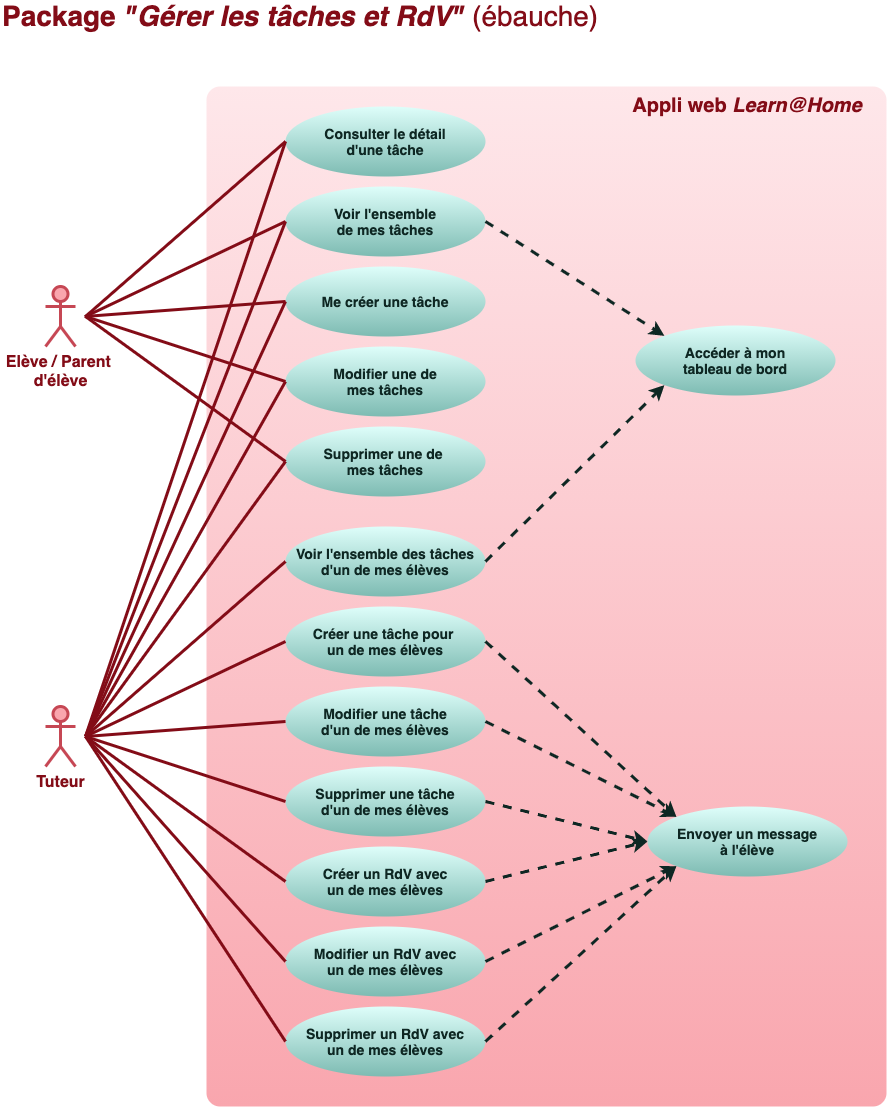

The diagram above was exported from draw.io. Its source (the exported page's mxGraphModel, read from the mxfile embedded in the PNG):
<mxGraphModel dx="1296" dy="957" grid="0" gridSize="10" guides="1" tooltips="1" connect="1" arrows="1" fold="1" page="1" pageScale="1" pageWidth="1169" pageHeight="827" background="#ffffff" math="0" shadow="0">
  <root>
    <mxCell id="0" />
    <mxCell id="1" parent="0" />
    <mxCell id="2" value="&lt;font style=&quot;font-size: 16px&quot;&gt;Elève / Parent &lt;br&gt;d'élève&lt;/font&gt;" style="shape=umlActor;verticalLabelPosition=bottom;verticalAlign=top;html=1;strokeWidth=3;strokeColor=#C64754;fillColor=#f9a6ae;fontColor=#830C17;fontStyle=1" parent="1" vertex="1">
      <mxGeometry x="80" y="340" width="30" height="60" as="geometry" />
    </mxCell>
    <mxCell id="9" value="&lt;font size=&quot;1&quot; color=&quot;#830c17&quot;&gt;&lt;span style=&quot;font-size: 28px&quot;&gt;&lt;b&gt;Package &lt;/b&gt;&lt;i style=&quot;font-weight: bold&quot;&gt;&quot;Gérer les tâches et RdV&quot;&lt;/i&gt; (ébauche)&lt;/span&gt;&lt;/font&gt;" style="text;html=1;strokeColor=none;fillColor=none;align=left;verticalAlign=middle;whiteSpace=wrap;rounded=0;fontColor=#660000;" parent="1" vertex="1">
      <mxGeometry x="35" y="60" width="610" height="20" as="geometry" />
    </mxCell>
    <mxCell id="10" value="" style="rounded=1;whiteSpace=wrap;html=1;fontColor=#660000;strokeWidth=3;strokeColor=none;fillColor=#F9A6AE;gradientColor=#fee7ea;gradientDirection=north;arcSize=2;" parent="1" vertex="1">
      <mxGeometry x="241" y="140" width="680" height="1020" as="geometry" />
    </mxCell>
    <mxCell id="12" value="&lt;font style=&quot;font-size: 16px&quot;&gt;Tuteur&lt;br&gt;&lt;/font&gt;" style="shape=umlActor;verticalLabelPosition=bottom;verticalAlign=top;html=1;strokeWidth=3;strokeColor=#C64754;fillColor=#f9a6ae;fontColor=#830C17;fontStyle=1" parent="1" vertex="1">
      <mxGeometry x="80" y="760" width="30" height="60" as="geometry" />
    </mxCell>
    <mxCell id="13" value="&lt;font color=&quot;#830c17&quot;&gt;&lt;span style=&quot;font-size: 20px&quot;&gt;&lt;b&gt;Appli web&lt;i&gt; Learn@Home&lt;/i&gt;&lt;/b&gt;&lt;/span&gt;&lt;/font&gt;" style="text;html=1;strokeColor=none;fillColor=none;align=center;verticalAlign=middle;whiteSpace=wrap;rounded=0;fontColor=#660000;" parent="1" vertex="1">
      <mxGeometry x="657" y="149" width="250" height="20" as="geometry" />
    </mxCell>
    <mxCell id="19" value="&lt;font style=&quot;font-size: 14px&quot;&gt;&lt;b&gt;&lt;font style=&quot;font-size: 14px&quot;&gt;Consulter le détail&lt;br&gt;&lt;/font&gt;d'une tâche&lt;br&gt;&lt;/b&gt;&lt;/font&gt;" style="ellipse;whiteSpace=wrap;html=1;rounded=1;strokeWidth=3;fontColor=#0e2723;strokeColor=none;fillColor=#defefa;gradientColor=#7dbbb2;" parent="1" vertex="1">
      <mxGeometry x="320" y="160" width="200" height="70" as="geometry" />
    </mxCell>
    <mxCell id="31" value="" style="endArrow=none;html=1;fontColor=#0e2723;strokeWidth=3;strokeColor=#830C17;exitX=0;exitY=0.5;exitDx=0;exitDy=0;" parent="1" source="19" edge="1">
      <mxGeometry width="50" height="50" relative="1" as="geometry">
        <mxPoint x="338.5" y="292" as="sourcePoint" />
        <mxPoint x="120" y="370" as="targetPoint" />
      </mxGeometry>
    </mxCell>
    <mxCell id="34" value="" style="endArrow=none;html=1;fontColor=#0e2723;strokeWidth=3;strokeColor=#830C17;exitX=0;exitY=0.5;exitDx=0;exitDy=0;" parent="1" source="19" edge="1">
      <mxGeometry width="50" height="50" relative="1" as="geometry">
        <mxPoint x="338.5" y="292" as="sourcePoint" />
        <mxPoint x="120" y="790" as="targetPoint" />
      </mxGeometry>
    </mxCell>
    <mxCell id="37" value="&lt;font style=&quot;font-size: 14px&quot;&gt;&lt;b&gt;Me créer une tâche&lt;br&gt;&lt;/b&gt;&lt;/font&gt;" style="ellipse;whiteSpace=wrap;html=1;rounded=1;strokeWidth=3;fontColor=#0e2723;strokeColor=none;fillColor=#defefa;gradientColor=#7dbbb2;" parent="1" vertex="1">
      <mxGeometry x="320" y="320" width="200" height="70" as="geometry" />
    </mxCell>
    <mxCell id="38" value="" style="endArrow=none;html=1;fontColor=#0e2723;strokeWidth=3;strokeColor=#830C17;exitX=0;exitY=0.5;exitDx=0;exitDy=0;" parent="1" source="37" edge="1">
      <mxGeometry width="50" height="50" relative="1" as="geometry">
        <mxPoint x="495" y="530" as="sourcePoint" />
        <mxPoint x="119" y="370" as="targetPoint" />
      </mxGeometry>
    </mxCell>
    <mxCell id="39" value="" style="endArrow=none;html=1;fontColor=#0e2723;strokeWidth=3;strokeColor=#830C17;exitX=0;exitY=0.5;exitDx=0;exitDy=0;" parent="1" source="37" edge="1">
      <mxGeometry width="50" height="50" relative="1" as="geometry">
        <mxPoint x="495" y="382" as="sourcePoint" />
        <mxPoint x="120" y="790" as="targetPoint" />
      </mxGeometry>
    </mxCell>
    <mxCell id="40" value="&lt;font style=&quot;font-size: 14px&quot;&gt;&lt;b&gt;Voir l'ensemble&lt;br&gt;de mes tâches&lt;/b&gt;&lt;b&gt;&lt;br&gt;&lt;/b&gt;&lt;/font&gt;" style="ellipse;whiteSpace=wrap;html=1;rounded=1;strokeWidth=3;fontColor=#0e2723;strokeColor=none;fillColor=#defefa;gradientColor=#7dbbb2;" vertex="1" parent="1">
      <mxGeometry x="320" y="240" width="200" height="70" as="geometry" />
    </mxCell>
    <mxCell id="41" value="&lt;font style=&quot;font-size: 14px&quot;&gt;&lt;b&gt;Voir l'ensemble des tâches d'un de mes élèves&lt;br&gt;&lt;/b&gt;&lt;/font&gt;" style="ellipse;whiteSpace=wrap;html=1;rounded=1;strokeWidth=3;fontColor=#0e2723;strokeColor=none;fillColor=#defefa;gradientColor=#7dbbb2;" vertex="1" parent="1">
      <mxGeometry x="320" y="580" width="200" height="70" as="geometry" />
    </mxCell>
    <mxCell id="42" value="&lt;font style=&quot;font-size: 14px&quot;&gt;&lt;b&gt;Modifier une de&lt;br&gt;mes tâches&lt;br&gt;&lt;/b&gt;&lt;/font&gt;" style="ellipse;whiteSpace=wrap;html=1;rounded=1;strokeWidth=3;fontColor=#0e2723;strokeColor=none;fillColor=#defefa;gradientColor=#7dbbb2;" vertex="1" parent="1">
      <mxGeometry x="320" y="400" width="200" height="70" as="geometry" />
    </mxCell>
    <mxCell id="43" value="&lt;font style=&quot;font-size: 14px&quot;&gt;&lt;b&gt;Modifier une tâche&lt;br&gt;d'un de mes élèves&lt;br&gt;&lt;/b&gt;&lt;/font&gt;" style="ellipse;whiteSpace=wrap;html=1;rounded=1;strokeWidth=3;fontColor=#0e2723;strokeColor=none;fillColor=#defefa;gradientColor=#7dbbb2;" vertex="1" parent="1">
      <mxGeometry x="320" y="740" width="200" height="70" as="geometry" />
    </mxCell>
    <mxCell id="44" value="&lt;font style=&quot;font-size: 14px&quot;&gt;&lt;b&gt;Accéder à mon&lt;br&gt;tableau de bord&lt;br&gt;&lt;/b&gt;&lt;/font&gt;" style="ellipse;whiteSpace=wrap;html=1;rounded=1;strokeWidth=3;fontColor=#0e2723;strokeColor=none;fillColor=#defefa;gradientColor=#7dbbb2;" vertex="1" parent="1">
      <mxGeometry x="670" y="379" width="200" height="70" as="geometry" />
    </mxCell>
    <mxCell id="45" value="&lt;font style=&quot;font-size: 14px&quot;&gt;&lt;b&gt;Supprimer une de &lt;br&gt;mes tâches&lt;br&gt;&lt;/b&gt;&lt;/font&gt;" style="ellipse;whiteSpace=wrap;html=1;rounded=1;strokeWidth=3;fontColor=#0e2723;strokeColor=none;fillColor=#defefa;gradientColor=#7dbbb2;" vertex="1" parent="1">
      <mxGeometry x="320" y="480" width="200" height="70" as="geometry" />
    </mxCell>
    <mxCell id="46" value="&lt;font style=&quot;font-size: 14px&quot;&gt;&lt;b&gt;Supprimer une tâche&lt;br&gt;d'un de mes élèves&lt;br&gt;&lt;/b&gt;&lt;/font&gt;" style="ellipse;whiteSpace=wrap;html=1;rounded=1;strokeWidth=3;fontColor=#0e2723;strokeColor=none;fillColor=#defefa;gradientColor=#7dbbb2;" vertex="1" parent="1">
      <mxGeometry x="320" y="820" width="200" height="70" as="geometry" />
    </mxCell>
    <mxCell id="47" value="&lt;font style=&quot;font-size: 14px&quot;&gt;&lt;b&gt;Créer une tâche pour &lt;br&gt;un de mes élèves&lt;br&gt;&lt;/b&gt;&lt;/font&gt;" style="ellipse;whiteSpace=wrap;html=1;rounded=1;strokeWidth=3;fontColor=#0e2723;strokeColor=none;fillColor=#defefa;gradientColor=#7dbbb2;" vertex="1" parent="1">
      <mxGeometry x="320" y="660" width="200" height="70" as="geometry" />
    </mxCell>
    <mxCell id="48" value="&lt;font style=&quot;font-size: 14px&quot;&gt;&lt;b&gt;Créer un RdV avec&lt;br&gt;un de mes élèves&lt;br&gt;&lt;/b&gt;&lt;/font&gt;" style="ellipse;whiteSpace=wrap;html=1;rounded=1;strokeWidth=3;fontColor=#0e2723;strokeColor=none;fillColor=#defefa;gradientColor=#7dbbb2;" vertex="1" parent="1">
      <mxGeometry x="320" y="900" width="200" height="70" as="geometry" />
    </mxCell>
    <mxCell id="49" value="&lt;font style=&quot;font-size: 14px&quot;&gt;&lt;b&gt;Modifier un RdV avec&lt;br&gt;un de mes élèves&lt;br&gt;&lt;/b&gt;&lt;/font&gt;" style="ellipse;whiteSpace=wrap;html=1;rounded=1;strokeWidth=3;fontColor=#0e2723;strokeColor=none;fillColor=#defefa;gradientColor=#7dbbb2;" vertex="1" parent="1">
      <mxGeometry x="320" y="980" width="200" height="70" as="geometry" />
    </mxCell>
    <mxCell id="50" value="&lt;font style=&quot;font-size: 14px&quot;&gt;&lt;b&gt;Supprimer un RdV avec&lt;br&gt;un de mes élèves&lt;br&gt;&lt;/b&gt;&lt;/font&gt;" style="ellipse;whiteSpace=wrap;html=1;rounded=1;strokeWidth=3;fontColor=#0e2723;strokeColor=none;fillColor=#defefa;gradientColor=#7dbbb2;" vertex="1" parent="1">
      <mxGeometry x="320" y="1060" width="200" height="70" as="geometry" />
    </mxCell>
    <mxCell id="51" value="&lt;font style=&quot;font-size: 14px&quot;&gt;&lt;b&gt;Envoyer un message&lt;br&gt;à l'élève&lt;br&gt;&lt;/b&gt;&lt;/font&gt;" style="ellipse;whiteSpace=wrap;html=1;rounded=1;strokeWidth=3;fontColor=#0e2723;strokeColor=none;fillColor=#defefa;gradientColor=#7dbbb2;" vertex="1" parent="1">
      <mxGeometry x="682" y="860" width="200" height="70" as="geometry" />
    </mxCell>
    <mxCell id="53" value="" style="endArrow=none;html=1;fontColor=#0e2723;strokeWidth=3;strokeColor=#830C17;exitX=0;exitY=0.5;exitDx=0;exitDy=0;" edge="1" parent="1" source="40">
      <mxGeometry width="50" height="50" relative="1" as="geometry">
        <mxPoint x="330" y="205" as="sourcePoint" />
        <mxPoint x="120" y="370" as="targetPoint" />
      </mxGeometry>
    </mxCell>
    <mxCell id="54" value="" style="endArrow=none;html=1;fontColor=#0e2723;strokeWidth=3;strokeColor=#830C17;exitX=0;exitY=0.5;exitDx=0;exitDy=0;" edge="1" parent="1" source="42">
      <mxGeometry width="50" height="50" relative="1" as="geometry">
        <mxPoint x="330" y="285" as="sourcePoint" />
        <mxPoint x="120" y="370" as="targetPoint" />
      </mxGeometry>
    </mxCell>
    <mxCell id="55" value="" style="endArrow=none;html=1;fontColor=#0e2723;strokeWidth=3;strokeColor=#830C17;exitX=0;exitY=0.5;exitDx=0;exitDy=0;" edge="1" parent="1" source="45">
      <mxGeometry width="50" height="50" relative="1" as="geometry">
        <mxPoint x="330" y="445" as="sourcePoint" />
        <mxPoint x="120" y="370" as="targetPoint" />
      </mxGeometry>
    </mxCell>
    <mxCell id="56" value="" style="endArrow=none;html=1;fontColor=#0e2723;strokeWidth=3;strokeColor=#830C17;exitX=0;exitY=0.5;exitDx=0;exitDy=0;" edge="1" parent="1" source="40">
      <mxGeometry width="50" height="50" relative="1" as="geometry">
        <mxPoint x="330" y="365" as="sourcePoint" />
        <mxPoint x="120" y="790" as="targetPoint" />
      </mxGeometry>
    </mxCell>
    <mxCell id="57" value="" style="endArrow=none;html=1;fontColor=#0e2723;strokeWidth=3;strokeColor=#830C17;exitX=0;exitY=0.5;exitDx=0;exitDy=0;" edge="1" parent="1" source="42">
      <mxGeometry width="50" height="50" relative="1" as="geometry">
        <mxPoint x="330" y="285" as="sourcePoint" />
        <mxPoint x="120" y="790" as="targetPoint" />
      </mxGeometry>
    </mxCell>
    <mxCell id="58" value="" style="endArrow=none;html=1;fontColor=#0e2723;strokeWidth=3;strokeColor=#830C17;exitX=0;exitY=0.5;exitDx=0;exitDy=0;" edge="1" parent="1" source="45">
      <mxGeometry width="50" height="50" relative="1" as="geometry">
        <mxPoint x="330" y="445" as="sourcePoint" />
        <mxPoint x="120" y="790" as="targetPoint" />
      </mxGeometry>
    </mxCell>
    <mxCell id="59" value="" style="endArrow=none;html=1;fontColor=#0e2723;strokeWidth=3;strokeColor=#830C17;exitX=0;exitY=0.5;exitDx=0;exitDy=0;" edge="1" parent="1" source="41">
      <mxGeometry width="50" height="50" relative="1" as="geometry">
        <mxPoint x="330" y="525" as="sourcePoint" />
        <mxPoint x="120" y="790" as="targetPoint" />
      </mxGeometry>
    </mxCell>
    <mxCell id="60" value="" style="endArrow=none;html=1;fontColor=#0e2723;strokeWidth=3;strokeColor=#830C17;exitX=0;exitY=0.5;exitDx=0;exitDy=0;" edge="1" parent="1" source="47">
      <mxGeometry width="50" height="50" relative="1" as="geometry">
        <mxPoint x="330" y="625" as="sourcePoint" />
        <mxPoint x="120" y="790" as="targetPoint" />
      </mxGeometry>
    </mxCell>
    <mxCell id="61" value="" style="endArrow=none;html=1;fontColor=#0e2723;strokeWidth=3;strokeColor=#830C17;exitX=0;exitY=0.5;exitDx=0;exitDy=0;" edge="1" parent="1" source="43">
      <mxGeometry width="50" height="50" relative="1" as="geometry">
        <mxPoint x="330" y="705" as="sourcePoint" />
        <mxPoint x="120" y="790" as="targetPoint" />
      </mxGeometry>
    </mxCell>
    <mxCell id="62" value="" style="endArrow=none;html=1;fontColor=#0e2723;strokeWidth=3;strokeColor=#830C17;exitX=0;exitY=0.5;exitDx=0;exitDy=0;" edge="1" parent="1" source="46">
      <mxGeometry width="50" height="50" relative="1" as="geometry">
        <mxPoint x="330" y="785" as="sourcePoint" />
        <mxPoint x="120" y="790" as="targetPoint" />
      </mxGeometry>
    </mxCell>
    <mxCell id="63" value="" style="endArrow=none;html=1;fontColor=#0e2723;strokeWidth=3;strokeColor=#830C17;exitX=0;exitY=0.5;exitDx=0;exitDy=0;" edge="1" parent="1" source="48">
      <mxGeometry width="50" height="50" relative="1" as="geometry">
        <mxPoint x="330" y="865" as="sourcePoint" />
        <mxPoint x="120" y="790" as="targetPoint" />
      </mxGeometry>
    </mxCell>
    <mxCell id="64" value="" style="endArrow=none;html=1;fontColor=#0e2723;strokeWidth=3;strokeColor=#830C17;exitX=0;exitY=0.5;exitDx=0;exitDy=0;" edge="1" parent="1" source="49">
      <mxGeometry width="50" height="50" relative="1" as="geometry">
        <mxPoint x="330" y="945" as="sourcePoint" />
        <mxPoint x="120" y="790" as="targetPoint" />
      </mxGeometry>
    </mxCell>
    <mxCell id="65" value="" style="endArrow=none;html=1;fontColor=#0e2723;strokeWidth=3;strokeColor=#830C17;exitX=0;exitY=0.5;exitDx=0;exitDy=0;" edge="1" parent="1" source="50">
      <mxGeometry width="50" height="50" relative="1" as="geometry">
        <mxPoint x="340" y="955" as="sourcePoint" />
        <mxPoint x="120" y="790" as="targetPoint" />
      </mxGeometry>
    </mxCell>
    <mxCell id="66" value="" style="endArrow=classic;html=1;fontColor=#0e2723;strokeColor=#0E2723;strokeWidth=3;exitX=1;exitY=0.5;exitDx=0;exitDy=0;dashed=1;entryX=0;entryY=0;entryDx=0;entryDy=0;" edge="1" parent="1" source="40" target="44">
      <mxGeometry width="50" height="50" relative="1" as="geometry">
        <mxPoint x="520" y="265" as="sourcePoint" />
        <mxPoint x="650" y="260" as="targetPoint" />
      </mxGeometry>
    </mxCell>
    <mxCell id="67" value="" style="endArrow=classic;html=1;fontColor=#0e2723;strokeColor=#0E2723;strokeWidth=3;exitX=1;exitY=0.5;exitDx=0;exitDy=0;dashed=1;entryX=0;entryY=1;entryDx=0;entryDy=0;" edge="1" parent="1" source="41" target="44">
      <mxGeometry width="50" height="50" relative="1" as="geometry">
        <mxPoint x="530" y="285" as="sourcePoint" />
        <mxPoint x="630" y="290" as="targetPoint" />
      </mxGeometry>
    </mxCell>
    <mxCell id="69" value="" style="endArrow=classic;html=1;fontColor=#0e2723;strokeColor=#0E2723;strokeWidth=3;exitX=1;exitY=0.5;exitDx=0;exitDy=0;dashed=1;entryX=0;entryY=0;entryDx=0;entryDy=0;" edge="1" parent="1" source="47" target="51">
      <mxGeometry width="50" height="50" relative="1" as="geometry">
        <mxPoint x="530" y="625" as="sourcePoint" />
        <mxPoint x="709.2893218813454" y="448.748737341529" as="targetPoint" />
      </mxGeometry>
    </mxCell>
    <mxCell id="70" value="" style="endArrow=classic;html=1;fontColor=#0e2723;strokeColor=#0E2723;strokeWidth=3;exitX=1;exitY=0.5;exitDx=0;exitDy=0;dashed=1;entryX=0;entryY=0;entryDx=0;entryDy=0;" edge="1" parent="1" source="43" target="51">
      <mxGeometry width="50" height="50" relative="1" as="geometry">
        <mxPoint x="530" y="705" as="sourcePoint" />
        <mxPoint x="710" y="860" as="targetPoint" />
      </mxGeometry>
    </mxCell>
    <mxCell id="71" value="" style="endArrow=classic;html=1;fontColor=#0e2723;strokeColor=#0E2723;strokeWidth=3;exitX=1;exitY=0.5;exitDx=0;exitDy=0;dashed=1;entryX=0;entryY=0.5;entryDx=0;entryDy=0;" edge="1" parent="1" source="46" target="51">
      <mxGeometry width="50" height="50" relative="1" as="geometry">
        <mxPoint x="530" y="785" as="sourcePoint" />
        <mxPoint x="740" y="840" as="targetPoint" />
      </mxGeometry>
    </mxCell>
    <mxCell id="72" value="" style="endArrow=classic;html=1;fontColor=#0e2723;strokeColor=#0E2723;strokeWidth=3;exitX=1;exitY=0.5;exitDx=0;exitDy=0;dashed=1;entryX=0;entryY=0.5;entryDx=0;entryDy=0;" edge="1" parent="1" source="48" target="51">
      <mxGeometry width="50" height="50" relative="1" as="geometry">
        <mxPoint x="530" y="865" as="sourcePoint" />
        <mxPoint x="692" y="865" as="targetPoint" />
      </mxGeometry>
    </mxCell>
    <mxCell id="73" value="" style="endArrow=classic;html=1;fontColor=#0e2723;strokeColor=#0E2723;strokeWidth=3;exitX=1;exitY=0.5;exitDx=0;exitDy=0;dashed=1;entryX=0;entryY=1;entryDx=0;entryDy=0;" edge="1" parent="1" source="49" target="51">
      <mxGeometry width="50" height="50" relative="1" as="geometry">
        <mxPoint x="530" y="945" as="sourcePoint" />
        <mxPoint x="720" y="940" as="targetPoint" />
      </mxGeometry>
    </mxCell>
    <mxCell id="74" value="" style="endArrow=classic;html=1;fontColor=#0e2723;strokeColor=#0E2723;strokeWidth=3;exitX=1;exitY=0.5;exitDx=0;exitDy=0;dashed=1;entryX=0;entryY=1;entryDx=0;entryDy=0;" edge="1" parent="1" source="50" target="51">
      <mxGeometry width="50" height="50" relative="1" as="geometry">
        <mxPoint x="530" y="1025" as="sourcePoint" />
        <mxPoint x="721.2893218813454" y="889.7487373415292" as="targetPoint" />
      </mxGeometry>
    </mxCell>
  </root>
</mxGraphModel>